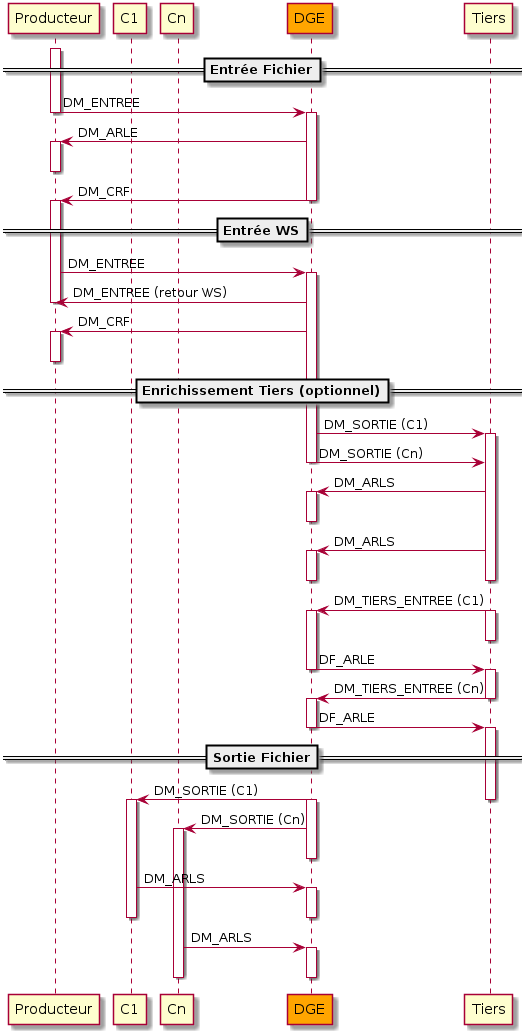

The diagram above was rendered by PlantUML. Its source (embedded in the PNG):
@startuml
participant Producteur
participant C1
participant Cn
participant DGE #orange
participant Tiers

==Entrée Fichier==
activate Producteur
Producteur -> DGE : DM_ENTREE
deactivate Producteur
activate DGE
DGE -> Producteur : DM_ARLE
activate Producteur
deactivate Producteur
DGE -> Producteur : DM_CRF
deactivate DGE
activate Producteur
deactivate Producteur

==Entrée WS==
Producteur -> DGE : DM_ENTREE
activate DGE
DGE -> Producteur : DM_ENTREE (retour WS)
deactivate Producteur
DGE -> Producteur : DM_CRF
activate Producteur
deactivate Producteur

==Enrichissement Tiers (optionnel)==
DGE -> Tiers : DM_SORTIE (C1)
activate Tiers
DGE -> Tiers : DM_SORTIE (Cn)
deactivate DGE
Tiers -> DGE : DM_ARLS
activate DGE
deactivate DGE
Tiers -> DGE : DM_ARLS
activate DGE
deactivate DGE
deactivate Tiers
Tiers -> DGE : DM_TIERS_ENTREE (C1)
activate Tiers
activate DGE
deactivate Tiers
DGE -> Tiers : DF_ARLE
deactivate DGE
activate Tiers
Tiers -> DGE : DM_TIERS_ENTREE (Cn)
deactivate Tiers
activate DGE
DGE -> Tiers : DF_ARLE
deactivate DGE
activate Tiers

==Sortie Fichier==
DGE -> C1 : DM_SORTIE (C1)
deactivate Tiers
activate DGE
activate C1
DGE -> Cn : DM_SORTIE (Cn)
activate Cn
deactivate DGE
C1 -> DGE : DM_ARLS
activate DGE
deactivate C1
deactivate DGE
Cn -> DGE : DM_ARLS
activate DGE
deactivate Cn
deactivate DGE
@enduml